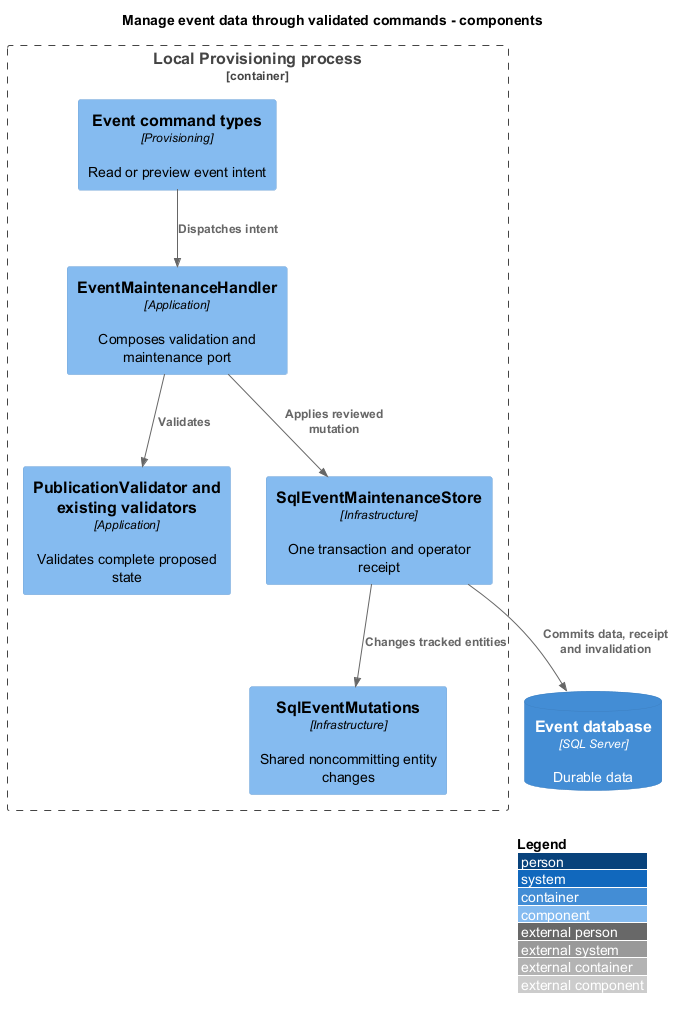

The diagram above was rendered by PlantUML. Its source (embedded in the PNG):
@startuml
title Manage event data through validated commands - components
!include <C4/C4_Component>
LAYOUT_WITH_LEGEND()
Container_Boundary(local_process, "Local Provisioning process") {
Component(cli, "Event command types", "Provisioning", "Read or preview event intent")
Component(handler, "EventMaintenanceHandler", "Application", "Composes validation and maintenance port")
Component(rules, "PublicationValidator and existing validators", "Application", "Validates complete proposed state")
Component(store, "SqlEventMaintenanceStore", "Infrastructure", "One transaction and operator receipt")
Component(mutations, "SqlEventMutations", "Infrastructure", "Shared noncommitting entity changes")
}
ContainerDb(db, "Event database", "SQL Server", "Durable data")
Rel(cli, handler, "Dispatches intent")
Rel(handler, rules, "Validates")
Rel(handler, store, "Applies reviewed mutation")
Rel(store, mutations, "Changes tracked entities")
Rel(store, db, "Commits data, receipt and invalidation")
@enduml